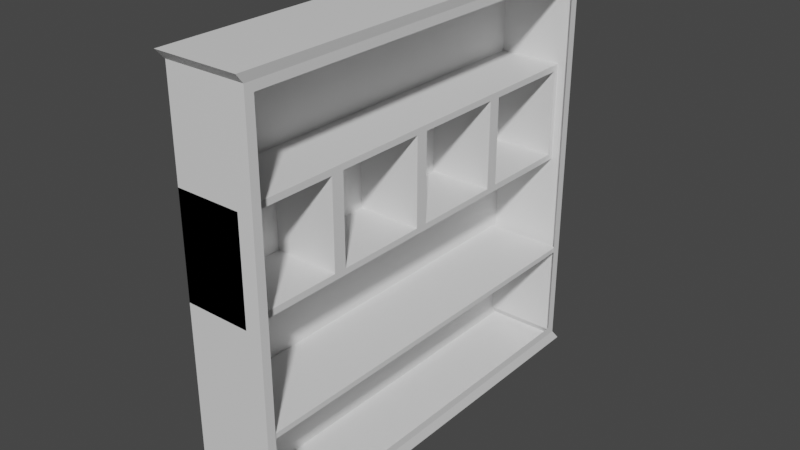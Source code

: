 # Source: dulap.blend  (saved by Blender 4.0.36; exported with 4.5.12 LTS)
import bpy
from mathutils import Matrix  # noqa: F401  (used for matrix-valued properties, if any)

bpy.ops.wm.read_factory_settings(use_empty=True)
scene = bpy.context.scene
scene.name = 'Scene'

# ---- collections
col_collection = bpy.data.collections.new('Collection'); scene.collection.children.link(col_collection)

# ---- materials (node trees are filled in below, after node groups)
mat_material = bpy.data.materials.new('Material')
mat_material.alpha_threshold = 0.0
mat_material.use_transparent_shadow = False
mat_material.roughness = 0.5
mat_material.line_color = (0.0, 0.0, 0.0, 1.0)

# ---- material node trees
mat_material.use_nodes = True; mat_material.node_tree.nodes.clear()
_N = mat_material.node_tree.nodes; _L = mat_material.node_tree.links
n0 = _N.new('ShaderNodeOutputMaterial'); n0.name = 'Material Output'; n0.location = (300, 300)
n1 = _N.new('ShaderNodeBsdfPrincipled'); n1.name = 'Principled BSDF'; n1.location = (10, 300)
n1.distribution = 'GGX'
n1.subsurface_method = 'RANDOM_WALK_SKIN'
n1.inputs[3].default_value = 1.45
n1.inputs[27].default_value = (0.0, 0.0, 0.0, 1.0)
n1.inputs[28].default_value = 1.0
_L.new(n1.outputs[0], n0.inputs[0])
n0.is_active_output = True

# ---- world
world_world = bpy.data.worlds.new('World'); scene.world = world_world
world_world.use_nodes = True; world_world.node_tree.nodes.clear()
_N = world_world.node_tree.nodes; _L = world_world.node_tree.links
n0 = _N.new('ShaderNodeOutputWorld'); n0.name = 'World Output'; n0.location = (300, 300)
n1 = _N.new('ShaderNodeBackground'); n1.name = 'Background'; n1.location = (10, 300)
n1.inputs[0].default_value = (0.05088, 0.05088, 0.05088, 1.0)
_L.new(n1.outputs[0], n0.inputs[0])
n0.is_active_output = True
world_world.color = (0.05088, 0.05088, 0.05088)
world_world.use_sun_shadow = False
world_world.sun_shadow_jitter_overblur = 0.0

# ---- meshes
me_cube = bpy.data.meshes.new('Cube')
me_cube.from_pydata([(1.0, 0.9581, 0.9581), (1.0, 0.9581, -0.9581), (1.0, -0.9581, 0.9581), (1.0, -0.9581, -0.9581), (-1.0, 1.0, 1.0), (-1.0, 1.0, -1.0), (-1.0, -1.0, 1.0), (-1.0, -1.0, -1.0), (1.0, 1.0, 1.0), (1.0, 1.0, -1.0), (1.0, -1.0, 1.0), (1.0, -1.0, -1.0), (1.0, 1.0, 0.0), (-1.0, -0.9685, 0.03146), (1.0, -1.0, 0.0), (-1.0, 0.969, 0.03101), (1.0, 0.9581, 0.0), (1.0, -0.9581, 0.0), (-1.0, -0.9685, 0.4685), (1.0, 1.0, 0.5), (1.0, -1.0, 0.5), (-1.0, 0.969, 0.469), (1.0, 0.9581, 0.479), (1.0, -0.9581, 0.479), (1.0, 1.0, -0.5), (1.0, -1.0, -0.5), (-1.0, 0.9738, -0.4738), (1.0, 0.9581, -0.479), (1.0, -0.9581, -0.479), (-1.0, -1.0, -0.5), (-1.0, 0.0, -1.0), (1.0, 0.0, 1.0), (-1.0, 0.0, 1.0), (1.0, 0.0, -1.0), (1.0, 0.0, 0.9581), (1.0, 0.0, -0.9581), (-1.0, -0.02992, 0.02992), (-1.0, -0.02992, 0.4701), (-1.0, 0.0, -0.4738), (-1.0, -0.5, -1.0), (1.0, -0.5, 1.0), (1.0, -0.479, 0.9581), (-1.0, -0.5, 1.0), (1.0, -0.5, -1.0), (1.0, -0.479, -0.9581), (-1.0, -0.5315, 0.03146), (-1.0, -0.5315, 0.4685), (-1.0, -0.5, -0.5), (-1.0, 0.5, 1.0), (1.0, 0.5, -1.0), (1.0, 0.479, -0.9581), (-1.0, 0.4703, 0.02969), (-1.0, 0.4703, 0.4703), (-1.0, 0.5, -0.4738), (-1.0, 0.5, -1.0), (1.0, 0.5, 1.0), (1.0, 0.479, 0.9581), (-1.0, -0.9738, -0.0262), (-1.0, -1.0, 0.5), (-1.0, -0.4701, 0.02992), (-1.0, -0.4701, 0.4701), (-1.0, -0.5, -0.0262), (-1.0, 0.02969, 0.02969), (-1.0, -0.5, 0.5), (-1.0, 0.02969, 0.4703), (-1.0, 0.0, 0.5), (-1.0, 0.0, -0.0262), (-1.0, 0.531, 0.03101), (-1.0, 0.531, 0.469), (-1.0, 1.0, 0.5), (-1.0, 0.9738, -0.0262), (-1.0, 0.5, -0.0262), (-1.0, 0.5, 0.5), (0.6126, 1.0, 0.5), (0.6126, 1.0, 0.0), (0.6126, 0.5, 0.0), (0.6126, -1.0, 0.0), (0.6126, -1.0, 0.5), (0.6126, 0.5, 0.5), (0.6126, -0.5, 0.0), (0.6126, 0.0, 0.0), (0.6126, -0.5, 0.5), (0.6126, 0.0, 0.5), (0.6126, -0.9685, 0.03146), (0.6126, -0.9685, 0.4685), (0.6126, -0.5315, 0.03146), (0.6126, -0.5315, 0.4685), (0.6126, -0.4701, 0.02992), (0.6126, -0.02992, 0.02992), (0.6126, -0.4701, 0.4701), (0.6126, -0.02992, 0.4701), (0.6126, 0.02969, 0.4703), (0.6126, 0.02969, 0.02969), (0.6126, 0.4703, 0.02969), (0.6126, 0.4703, 0.4703), (0.6126, 0.969, 0.469), (0.6126, 0.969, 0.03101), (0.6126, 0.531, 0.03101), (0.6126, 0.531, 0.469), (-1.0, -0.5, -1.0), (-1.0, -1.0, -1.0), (-1.0, -0.9738, -0.4738), (-1.0, -0.5, -0.4738), (-1.0, -1.0, -0.5), (-1.0, -1.0, 0.0), (-1.0, 0.5, 0.0), (-1.0, 1.0, 0.0), (-1.0, 1.0, -0.5), (-1.0, 0.5, -0.5), (-1.0, -0.5, 0.0), (-1.0, 0.0, 0.0), (-1.0, -0.5, -0.5), (-1.0, 0.0, -0.5), (0.9721, 0.5, -0.5), (0.9721, 1.0, -0.5), (0.9721, -0.5, -0.5), (0.9721, 0.0, -0.5), (0.9721, -1.0, -0.5), (0.9721, 0.5, -0.4738), (0.9721, 0.9738, -0.4738), (0.9721, -0.5, -0.4738), (0.9721, 0.0, -0.4738), (0.9721, -0.9738, -0.4738), (1.037, -1.037, 1.045), (-1.037, -1.037, 1.045), (1.037, -0.5185, 1.045), (-1.037, 0.5185, 1.045), (-1.037, 1.037, 1.045), (1.037, 1.037, 1.045), (1.037, 0.5185, 1.045), (1.037, 0.0, 1.045), (-1.037, -0.5185, 1.045), (-1.037, 0.0, 1.045), (-1.042, -0.5208, -1.055), (-1.042, -1.042, -1.055), (1.042, 1.042, -1.055), (-1.042, 1.042, -1.055), (1.042, -1.042, -1.055), (1.042, 0.5208, -1.055), (-1.042, 0.5208, -1.055), (-1.042, 0.0, -1.055), (1.042, -0.5208, -1.055), (1.042, 0.0, -1.055)], [], [(4, 48, 126, 127), (20, 10, 6, 58), (72, 48, 4, 69), (33, 43, 141, 142), (28, 17, 14, 25), (69, 4, 8, 19), (27, 1, 9, 24), (23, 2, 10, 20), (56, 0, 8, 55), (44, 3, 11, 43), (22, 16, 12, 19), (107, 106, 12, 24), (53, 71, 70, 26), (25, 14, 104, 103), (0, 22, 19, 8), (17, 23, 20, 14), (106, 69, 19, 12), (67, 68, 21, 15), (14, 20, 58, 104), (11, 25, 103, 100), (54, 108, 107, 5), (5, 107, 24, 9), (16, 27, 24, 12), (3, 28, 25, 11), (99, 111, 112, 30), (59, 60, 37, 36), (102, 61, 66, 38), (50, 35, 33, 49), (41, 34, 31, 40), (11, 100, 134, 137), (63, 42, 32, 65), (55, 8, 128, 129), (58, 6, 42, 63), (2, 41, 40, 10), (101, 57, 61, 102), (13, 18, 46, 45), (7, 29, 47, 39), (35, 44, 43, 33), (54, 5, 136, 139), (48, 32, 132, 126), (42, 6, 124, 131), (5, 9, 135, 136), (1, 50, 49, 9), (30, 112, 108, 54), (62, 64, 52, 51), (38, 66, 71, 53), (34, 56, 55, 31), (65, 32, 48, 72), (110, 109, 79, 80), (106, 105, 75, 74), (68, 67, 97, 98), (51, 52, 94, 93), (21, 68, 98, 95), (60, 59, 87, 89), (52, 64, 91, 94), (45, 46, 86, 85), (67, 15, 96, 97), (58, 63, 81, 77), (72, 69, 73, 78), (36, 37, 90, 88), (62, 51, 93, 92), (46, 18, 84, 86), (65, 72, 78, 82), (15, 21, 95, 96), (84, 83, 76, 77), (83, 85, 79, 76), (86, 84, 77, 81), (85, 86, 81, 79), (87, 88, 80, 79), (90, 89, 81, 82), (88, 90, 82, 80), (89, 87, 79, 81), (91, 92, 80, 82), (92, 93, 75, 80), (94, 91, 82, 78), (93, 94, 78, 75), (96, 95, 73, 74), (97, 96, 74, 75), (95, 98, 78, 73), (98, 97, 75, 78), (18, 13, 83, 84), (69, 106, 74, 73), (63, 65, 82, 81), (59, 36, 88, 87), (105, 110, 80, 75), (104, 58, 77, 76), (13, 45, 85, 83), (64, 62, 92, 91), (37, 60, 89, 90), (109, 104, 76, 79), (7, 39, 99, 100), (29, 7, 100, 103), (47, 29, 103, 111), (39, 47, 111, 99), (57, 101, 103, 104), (70, 71, 105, 106), (26, 70, 106, 107), (102, 38, 121, 120), (66, 61, 109, 110), (108, 112, 116, 113), (61, 57, 104, 109), (112, 111, 115, 116), (71, 66, 110, 105), (111, 103, 117, 115), (118, 119, 114, 113), (120, 121, 116, 115), (122, 120, 115, 117), (121, 118, 113, 116), (38, 53, 118, 121), (107, 108, 113, 114), (53, 26, 119, 118), (101, 102, 120, 122), (26, 107, 114, 119), (103, 101, 122, 117), (125, 131, 124, 123), (129, 126, 132, 130), (130, 132, 131, 125), (128, 127, 126, 129), (6, 10, 123, 124), (31, 55, 129, 130), (40, 31, 130, 125), (8, 4, 127, 128), (10, 40, 125, 123), (32, 42, 131, 132), (133, 141, 137, 134), (139, 138, 142, 140), (140, 142, 141, 133), (136, 135, 138, 139), (99, 30, 140, 133), (30, 54, 139, 140), (43, 11, 137, 141), (49, 33, 142, 138), (100, 99, 133, 134), (9, 49, 138, 135)])
_uv = me_cube.uv_layers.new(name='UVMap')
_uv.uv.foreach_set('vector', [0.625, 0.25, 0.625, 0.1875, 0.625, 0.1875, 0.625, 0.25, 0.5625, 0.75, 0.625, 0.75, 0.625, 1.0, 0.5625, 1.0, 0.5625, 0.1875, 0.625, 0.1875, 0.625, 0.25, 0.5625, 0.25, 0.375, 0.625, 0.375, 0.6875, 0.375, 0.6875, 0.375, 0.625, 0.4401, 0.7448, 0.5, 0.7448, 0.5, 0.75, 0.4375, 0.75, 0.5625, 0.25, 0.625, 0.25, 0.625, 0.5, 0.5625, 0.5, 0.4401, 0.5052, 0.3802, 0.5052, 0.375, 0.5, 0.4375, 0.5, 0.5599, 0.7448, 0.6198, 0.7448, 0.625, 0.75, 0.5625, 0.75, 0.6198, 0.5651, 0.6198, 0.5052, 0.625, 0.5, 0.625, 0.5625, 0.3802, 0.6849, 0.3802, 0.7448, 0.375, 0.75, 0.375, 0.6875, 0.5599, 0.5052, 0.5, 0.5052, 0.5, 0.5, 0.5625, 0.5, 0.4375, 0.25, 0.5, 0.25, 0.5, 0.5, 0.4375, 0.5, 0.4408, 0.1875, 0.4967, 0.1875, 0.4967, 0.2467, 0.4408, 0.2467, 0.4375, 0.75, 0.5, 0.75, 0.5, 1.0, 0.4375, 1.0, 0.6198, 0.5052, 0.5599, 0.5052, 0.5625, 0.5, 0.625, 0.5, 0.5, 0.7448, 0.5599, 0.7448, 0.5625, 0.75, 0.5, 0.75, 0.5, 0.25, 0.5625, 0.25, 0.5625, 0.5, 0.5, 0.5, 0.5039, 0.1914, 0.5586, 0.1914, 0.5586, 0.2461, 0.5039, 0.2461, 0.5, 0.75, 0.5625, 0.75, 0.5625, 1.0, 0.5, 1.0, 0.375, 0.75, 0.4375, 0.75, 0.4375, 1.0, 0.375, 1.0, 0.375, 0.1875, 0.4375, 0.1875, 0.4375, 0.25, 0.375, 0.25, 0.375, 0.25, 0.4375, 0.25, 0.4375, 0.5, 0.375, 0.5, 0.5, 0.5052, 0.4401, 0.5052, 0.4375, 0.5, 0.5, 0.5, 0.3802, 0.7448, 0.4401, 0.7448, 0.4375, 0.75, 0.375, 0.75, 0.375, 0.0625, 0.4375, 0.0625, 0.4375, 0.125, 0.375, 0.125, 0.5037, 0.06624, 0.5588, 0.06624, 0.5588, 0.1213, 0.5037, 0.1213, 0.4408, 0.0625, 0.4967, 0.0625, 0.4967, 0.125, 0.4408, 0.125, 0.3802, 0.5651, 0.3802, 0.625, 0.375, 0.625, 0.375, 0.5625, 0.6198, 0.6849, 0.6198, 0.625, 0.625, 0.625, 0.625, 0.6875, 0.375, 0.75, 0.375, 1.0, 0.375, 1.0, 0.375, 0.75, 0.5625, 0.0625, 0.625, 0.0625, 0.625, 0.125, 0.5625, 0.125, 0.625, 0.5625, 0.625, 0.5, 0.625, 0.5, 0.625, 0.5625, 0.5625, 0.0, 0.625, 0.0, 0.625, 0.0625, 0.5625, 0.0625, 0.6198, 0.7448, 0.6198, 0.6849, 0.625, 0.6875, 0.625, 0.75, 0.4408, 0.003275, 0.4967, 0.003275, 0.4967, 0.0625, 0.4408, 0.0625, 0.5039, 0.003932, 0.5586, 0.003932, 0.5586, 0.05857, 0.5039, 0.05857, 0.375, 0.0, 0.4375, 0.0, 0.4375, 0.0625, 0.375, 0.0625, 0.3802, 0.625, 0.3802, 0.6849, 0.375, 0.6875, 0.375, 0.625, 0.375, 0.1875, 0.375, 0.25, 0.375, 0.25, 0.375, 0.1875, 0.625, 0.1875, 0.625, 0.125, 0.625, 0.125, 0.625, 0.1875, 0.625, 0.0625, 0.625, 0.0, 0.625, 0.0, 0.625, 0.0625, 0.375, 0.25, 0.375, 0.5, 0.375, 0.5, 0.375, 0.25, 0.3802, 0.5052, 0.3802, 0.5651, 0.375, 0.5625, 0.375, 0.5, 0.375, 0.125, 0.4375, 0.125, 0.4375, 0.1875, 0.375, 0.1875, 0.5037, 0.1287, 0.5588, 0.1287, 0.5588, 0.1838, 0.5037, 0.1838, 0.4408, 0.125, 0.4967, 0.125, 0.4967, 0.1875, 0.4408, 0.1875, 0.6198, 0.625, 0.6198, 0.5651, 0.625, 0.5625, 0.625, 0.625, 0.5625, 0.125, 0.625, 0.125, 0.625, 0.1875, 0.5625, 0.1875, 0.5, 0.125, 0.5, 0.0625, 0.5, 0.0625, 0.5, 0.125, 0.5, 0.25, 0.5, 0.1875, 0.5, 0.1875, 0.5, 0.25, 0.5586, 0.1914, 0.5039, 0.1914, 0.5039, 0.1914, 0.5586, 0.1914, 0.5037, 0.1838, 0.5588, 0.1838, 0.5588, 0.1838, 0.5037, 0.1838, 0.5586, 0.2461, 0.5586, 0.1914, 0.5586, 0.1914, 0.5586, 0.2461, 0.5588, 0.06624, 0.5037, 0.06624, 0.5037, 0.06624, 0.5588, 0.06624, 0.5588, 0.1838, 0.5588, 0.1287, 0.5588, 0.1287, 0.5588, 0.1838, 0.5039, 0.05857, 0.5586, 0.05857, 0.5586, 0.05857, 0.5039, 0.05857, 0.5039, 0.1914, 0.5039, 0.2461, 0.5039, 0.2461, 0.5039, 0.1914, 0.5625, 0.0, 0.5625, 0.0625, 0.5625, 0.0625, 0.5625, 0.0, 0.5625, 0.1875, 0.5625, 0.25, 0.5625, 0.25, 0.5625, 0.1875, 0.5037, 0.1213, 0.5588, 0.1213, 0.5588, 0.1213, 0.5037, 0.1213, 0.5037, 0.1287, 0.5037, 0.1838, 0.5037, 0.1838, 0.5037, 0.1287, 0.5586, 0.05857, 0.5586, 0.003932, 0.5586, 0.003932, 0.5586, 0.05857, 0.5625, 0.125, 0.5625, 0.1875, 0.5625, 0.1875, 0.5625, 0.125, 0.5039, 0.2461, 0.5586, 0.2461, 0.5586, 0.2461, 0.5039, 0.2461, 0.5586, 0.003932, 0.5039, 0.003932, 0.5, 0.0, 0.5625, 0.0, 0.5039, 0.003932, 0.5039, 0.05857, 0.5, 0.0625, 0.5, 0.0, 0.5586, 0.05857, 0.5586, 0.003932, 0.5625, 0.0, 0.5625, 0.0625, 0.5039, 0.05857, 0.5586, 0.05857, 0.5625, 0.0625, 0.5, 0.0625, 0.5037, 0.06624, 0.5037, 0.1213, 0.5, 0.125, 0.5, 0.0625, 0.5588, 0.1213, 0.5588, 0.06624, 0.5625, 0.0625, 0.5625, 0.125, 0.5037, 0.1213, 0.5588, 0.1213, 0.5625, 0.125, 0.5, 0.125, 0.5588, 0.06624, 0.5037, 0.06624, 0.5, 0.0625, 0.5625, 0.0625, 0.5588, 0.1287, 0.5037, 0.1287, 0.5, 0.125, 0.5625, 0.125, 0.5037, 0.1287, 0.5037, 0.1838, 0.5, 0.1875, 0.5, 0.125, 0.5588, 0.1838, 0.5588, 0.1287, 0.5625, 0.125, 0.5625, 0.1875, 0.5037, 0.1838, 0.5588, 0.1838, 0.5625, 0.1875, 0.5, 0.1875, 0.5039, 0.2461, 0.5586, 0.2461, 0.5625, 0.25, 0.5, 0.25, 0.5039, 0.1914, 0.5039, 0.2461, 0.5, 0.25, 0.5, 0.1875, 0.5586, 0.2461, 0.5586, 0.1914, 0.5625, 0.1875, 0.5625, 0.25, 0.5586, 0.1914, 0.5039, 0.1914, 0.5, 0.1875, 0.5625, 0.1875, 0.5586, 0.003932, 0.5039, 0.003932, 0.5039, 0.003932, 0.5586, 0.003932, 0.5625, 0.25, 0.5, 0.25, 0.5, 0.25, 0.5625, 0.25, 0.5625, 0.0625, 0.5625, 0.125, 0.5625, 0.125, 0.5625, 0.0625, 0.5037, 0.06624, 0.5037, 0.1213, 0.5037, 0.1213, 0.5037, 0.06624, 0.5, 0.1875, 0.5, 0.125, 0.5, 0.125, 0.5, 0.1875, 0.5, 1.0, 0.5625, 1.0, 0.5625, 1.0, 0.5, 1.0, 0.5039, 0.003932, 0.5039, 0.05857, 0.5039, 0.05857, 0.5039, 0.003932, 0.5588, 0.1287, 0.5037, 0.1287, 0.5037, 0.1287, 0.5588, 0.1287, 0.5588, 0.1213, 0.5588, 0.06624, 0.5588, 0.06624, 0.5588, 0.1213, 0.5, 0.0625, 0.5, 0.0, 0.5, 0.0, 0.5, 0.0625, 0.375, 0.0, 0.375, 0.0625, 0.375, 0.0625, 0.375, 0.0, 0.0, 0.0, 0.0, 0.0, 0.0, 0.0, 0.0, 0.0, 0.4375, 0.0625, 0.4375, 0.0, 0.4375, 0.0, 0.4375, 0.0625, 0.0, 0.0, 0.0, 0.0, 0.0, 0.0, 0.0, 0.0, 0.4967, 0.003275, 0.4408, 0.003275, 0.4375, 0.0, 0.5, 0.0, 0.4967, 0.2467, 0.4967, 0.1875, 0.5, 0.1875, 0.5, 0.25, 0.4408, 0.2467, 0.4967, 0.2467, 0.5, 0.25, 0.4375, 0.25, 0.4408, 0.0625, 0.4408, 0.125, 0.4408, 0.125, 0.4408, 0.0625, 0.4967, 0.125, 0.4967, 0.0625, 0.5, 0.0625, 0.5, 0.125, 0.4375, 0.1875, 0.4375, 0.125, 0.4375, 0.125, 0.4375, 0.1875, 0.4967, 0.0625, 0.4967, 0.003275, 0.5, 0.0, 0.5, 0.0625, 0.4375, 0.125, 0.4375, 0.0625, 0.4375, 0.0625, 0.4375, 0.125, 0.4967, 0.1875, 0.4967, 0.125, 0.5, 0.125, 0.5, 0.1875, 0.4375, 0.0625, 0.4375, 0.0, 0.4375, 0.0, 0.4375, 0.0625, 0.4408, 0.1875, 0.4408, 0.2467, 0.4375, 0.25, 0.4375, 0.1875, 0.4408, 0.0625, 0.4408, 0.125, 0.4375, 0.125, 0.4375, 0.0625, 0.4408, 0.003275, 0.4408, 0.0625, 0.4375, 0.0625, 0.4375, 0.0, 0.4408, 0.125, 0.4408, 0.1875, 0.4375, 0.1875, 0.4375, 0.125, 0.4408, 0.125, 0.4408, 0.1875, 0.4408, 0.1875, 0.4408, 0.125, 0.4375, 0.25, 0.4375, 0.1875, 0.4375, 0.1875, 0.4375, 0.25, 0.4408, 0.1875, 0.4408, 0.2467, 0.4408, 0.2467, 0.4408, 0.1875, 0.4408, 0.003275, 0.4408, 0.0625, 0.4408, 0.0625, 0.4408, 0.003275, 0.4408, 0.2467, 0.4375, 0.25, 0.4375, 0.25, 0.4408, 0.2467, 0.4375, 0.0, 0.4408, 0.003275, 0.4408, 0.003275, 0.4375, 0.0, 0.625, 0.6875, 0.875, 0.6875, 0.875, 0.75, 0.625, 0.75, 0.625, 0.5625, 0.875, 0.5625, 0.875, 0.625, 0.625, 0.625, 0.625, 0.625, 0.875, 0.625, 0.875, 0.6875, 0.625, 0.6875, 0.625, 0.5, 0.875, 0.5, 0.875, 0.5625, 0.625, 0.5625, 0.625, 1.0, 0.625, 0.75, 0.625, 0.75, 0.625, 1.0, 0.625, 0.625, 0.625, 0.5625, 0.625, 0.5625, 0.625, 0.625, 0.625, 0.6875, 0.625, 0.625, 0.625, 0.625, 0.625, 0.6875, 0.625, 0.5, 0.625, 0.25, 0.625, 0.25, 0.625, 0.5, 0.625, 0.75, 0.625, 0.6875, 0.625, 0.6875, 0.625, 0.75, 0.625, 0.125, 0.625, 0.0625, 0.625, 0.0625, 0.625, 0.125, 0.125, 0.6875, 0.375, 0.6875, 0.375, 0.75, 0.125, 0.75, 0.125, 0.5625, 0.375, 0.5625, 0.375, 0.625, 0.125, 0.625, 0.125, 0.625, 0.375, 0.625, 0.375, 0.6875, 0.125, 0.6875, 0.125, 0.5, 0.375, 0.5, 0.375, 0.5625, 0.125, 0.5625, 0.375, 0.0625, 0.375, 0.125, 0.375, 0.125, 0.375, 0.0625, 0.375, 0.125, 0.375, 0.1875, 0.375, 0.1875, 0.375, 0.125, 0.375, 0.6875, 0.375, 0.75, 0.375, 0.75, 0.375, 0.6875, 0.375, 0.5625, 0.375, 0.625, 0.375, 0.625, 0.375, 0.5625, 0.375, 0.0, 0.375, 0.0625, 0.375, 0.0625, 0.375, 0.0, 0.375, 0.5, 0.375, 0.5625, 0.375, 0.5625, 0.375, 0.5])
me_cube.materials.append(mat_material)
me_cube.use_mirror_vertex_groups = False
me_cube.update()

# ---- objects
ob_cube = bpy.data.objects.new('Cube', me_cube)

# ---- transforms, parenting, visibility, modifiers, constraints
ob_cube.location = (0.0, 0.0, 0.0)
ob_cube.scale = (0.2, 1.05, 1.0)
ob_cube.lock_rotations_4d = False
ob_cube.empty_display_type = 'ARROWS'
ob_cube.lineart.crease_threshold = 0.0

# ---- collection membership
col_collection.objects.link(ob_cube)

# ---- scene / render settings (as saved in the file)
scene.frame_start = 1; scene.frame_end = 250; scene.frame_set(1)
scene.render.engine = 'BLENDER_EEVEE_NEXT'
scene.cycles.sampling_pattern = 'TABULATED_SOBOL'
scene.view_settings.view_transform = 'Filmic'
bpy.context.view_layer.update()

# ---- added for rendering (the .blend has no active camera and no usable light): camera, sun
cam_auto = bpy.data.cameras.new('AutoCamera')
cam_auto.lens = 50.0
cam_auto.sensor_width = 36.0
cam_auto.clip_end = 1000.0
ob_auto_camera = bpy.data.objects.new('AutoCamera', cam_auto)
scene.collection.objects.link(ob_auto_camera)
ob_auto_camera.location = (2.83201, -3.39842, 2.26044)
ob_auto_camera.rotation_euler = (1.09748, -7.21219e-08, 0.694738)
scene.camera = ob_auto_camera
light_auto_sun = bpy.data.lights.new('AutoSun', 'SUN')
light_auto_sun.energy = 3.0
light_auto_sun.angle = 0.0523599
ob_auto_sun = bpy.data.objects.new('AutoSun', light_auto_sun)
scene.collection.objects.link(ob_auto_sun)
ob_auto_sun.rotation_euler = (0.872665, 0.174533, 0.523599)
bpy.context.view_layer.update()
